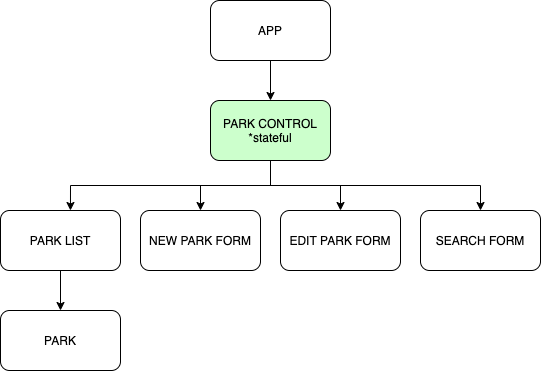

The diagram above was exported from draw.io. Its source (the exported page's mxGraphModel, read from the mxfile embedded in the PNG):
<mxGraphModel dx="1529" dy="666" grid="1" gridSize="10" guides="1" tooltips="1" connect="1" arrows="1" fold="1" page="1" pageScale="1" pageWidth="850" pageHeight="1100" math="0" shadow="0">
  <root>
    <mxCell id="0" />
    <mxCell id="1" parent="0" />
    <mxCell id="fYHd6wX_f0Ffrvm2ZUu1-5" style="edgeStyle=none;rounded=0;orthogonalLoop=1;jettySize=auto;html=1;exitX=0.5;exitY=1;exitDx=0;exitDy=0;entryX=0.5;entryY=0;entryDx=0;entryDy=0;" edge="1" parent="1" source="fYHd6wX_f0Ffrvm2ZUu1-1" target="fYHd6wX_f0Ffrvm2ZUu1-2">
      <mxGeometry relative="1" as="geometry" />
    </mxCell>
    <mxCell id="fYHd6wX_f0Ffrvm2ZUu1-1" value="APP" style="rounded=1;whiteSpace=wrap;html=1;" vertex="1" parent="1">
      <mxGeometry x="200" y="60" width="120" height="60" as="geometry" />
    </mxCell>
    <mxCell id="fYHd6wX_f0Ffrvm2ZUu1-6" style="edgeStyle=orthogonalEdgeStyle;rounded=0;orthogonalLoop=1;jettySize=auto;html=1;exitX=0.5;exitY=1;exitDx=0;exitDy=0;entryX=0.583;entryY=0;entryDx=0;entryDy=0;entryPerimeter=0;" edge="1" parent="1" source="fYHd6wX_f0Ffrvm2ZUu1-2" target="fYHd6wX_f0Ffrvm2ZUu1-3">
      <mxGeometry relative="1" as="geometry" />
    </mxCell>
    <mxCell id="fYHd6wX_f0Ffrvm2ZUu1-7" style="edgeStyle=orthogonalEdgeStyle;rounded=0;orthogonalLoop=1;jettySize=auto;html=1;exitX=0.5;exitY=1;exitDx=0;exitDy=0;" edge="1" parent="1" source="fYHd6wX_f0Ffrvm2ZUu1-2" target="fYHd6wX_f0Ffrvm2ZUu1-4">
      <mxGeometry relative="1" as="geometry" />
    </mxCell>
    <mxCell id="fYHd6wX_f0Ffrvm2ZUu1-11" style="edgeStyle=orthogonalEdgeStyle;rounded=0;orthogonalLoop=1;jettySize=auto;html=1;exitX=0.5;exitY=1;exitDx=0;exitDy=0;" edge="1" parent="1" source="fYHd6wX_f0Ffrvm2ZUu1-2" target="fYHd6wX_f0Ffrvm2ZUu1-10">
      <mxGeometry relative="1" as="geometry" />
    </mxCell>
    <mxCell id="fYHd6wX_f0Ffrvm2ZUu1-13" style="edgeStyle=orthogonalEdgeStyle;rounded=0;orthogonalLoop=1;jettySize=auto;html=1;exitX=0.5;exitY=1;exitDx=0;exitDy=0;" edge="1" parent="1" source="fYHd6wX_f0Ffrvm2ZUu1-2" target="fYHd6wX_f0Ffrvm2ZUu1-12">
      <mxGeometry relative="1" as="geometry" />
    </mxCell>
    <mxCell id="fYHd6wX_f0Ffrvm2ZUu1-2" value="PARK CONTROL&lt;br&gt;*stateful" style="rounded=1;whiteSpace=wrap;html=1;fillColor=#CCFFCC;" vertex="1" parent="1">
      <mxGeometry x="200" y="160" width="120" height="60" as="geometry" />
    </mxCell>
    <mxCell id="fYHd6wX_f0Ffrvm2ZUu1-9" style="edgeStyle=none;rounded=0;orthogonalLoop=1;jettySize=auto;html=1;exitX=0.5;exitY=1;exitDx=0;exitDy=0;entryX=0.5;entryY=0;entryDx=0;entryDy=0;" edge="1" parent="1" source="fYHd6wX_f0Ffrvm2ZUu1-3" target="fYHd6wX_f0Ffrvm2ZUu1-8">
      <mxGeometry relative="1" as="geometry" />
    </mxCell>
    <mxCell id="fYHd6wX_f0Ffrvm2ZUu1-3" value="PARK LIST" style="rounded=1;whiteSpace=wrap;html=1;" vertex="1" parent="1">
      <mxGeometry x="-10" y="270" width="120" height="60" as="geometry" />
    </mxCell>
    <mxCell id="fYHd6wX_f0Ffrvm2ZUu1-4" value="NEW PARK FORM" style="rounded=1;whiteSpace=wrap;html=1;" vertex="1" parent="1">
      <mxGeometry x="130" y="270" width="120" height="60" as="geometry" />
    </mxCell>
    <mxCell id="fYHd6wX_f0Ffrvm2ZUu1-8" value="PARK" style="rounded=1;whiteSpace=wrap;html=1;" vertex="1" parent="1">
      <mxGeometry x="-10" y="370" width="120" height="60" as="geometry" />
    </mxCell>
    <mxCell id="fYHd6wX_f0Ffrvm2ZUu1-10" value="EDIT PARK FORM" style="rounded=1;whiteSpace=wrap;html=1;" vertex="1" parent="1">
      <mxGeometry x="270" y="270" width="120" height="60" as="geometry" />
    </mxCell>
    <mxCell id="fYHd6wX_f0Ffrvm2ZUu1-12" value="SEARCH FORM" style="rounded=1;whiteSpace=wrap;html=1;" vertex="1" parent="1">
      <mxGeometry x="410" y="270" width="120" height="60" as="geometry" />
    </mxCell>
  </root>
</mxGraphModel>